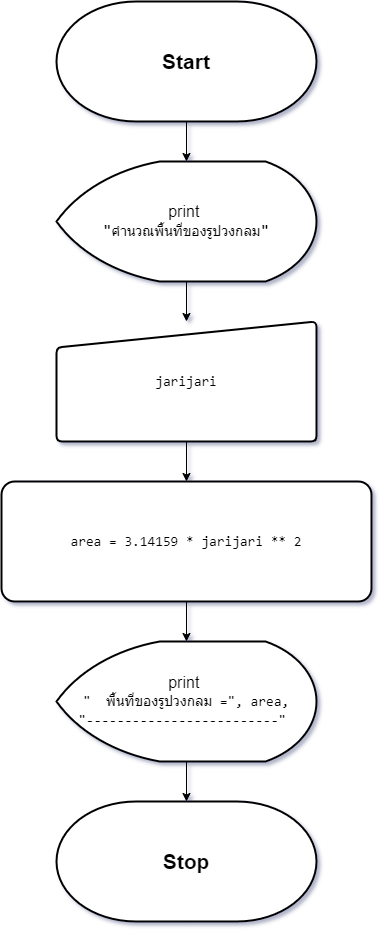

The diagram above was exported from draw.io. Its source (the exported page's mxGraphModel, read from the mxfile embedded in the PNG):
<mxGraphModel dx="472" dy="736" grid="1" gridSize="10" guides="1" tooltips="1" connect="1" arrows="1" fold="1" page="1" pageScale="1" pageWidth="827" pageHeight="1169" math="0" shadow="0">
  <root>
    <mxCell id="0" />
    <mxCell id="1" parent="0" />
    <mxCell id="h4A4DJFyEhcsKV__63Zm-1" value="&lt;font style=&quot;font-size: 21px;&quot;&gt;&lt;b&gt;Start&lt;/b&gt;&lt;/font&gt;" style="strokeWidth=2;html=1;shape=mxgraph.flowchart.terminator;whiteSpace=wrap;" vertex="1" parent="1">
      <mxGeometry x="284" y="80" width="260" height="120" as="geometry" />
    </mxCell>
    <mxCell id="h4A4DJFyEhcsKV__63Zm-6" style="edgeStyle=orthogonalEdgeStyle;rounded=0;orthogonalLoop=1;jettySize=auto;html=1;entryX=0.5;entryY=0;entryDx=0;entryDy=0;" edge="1" parent="1" source="h4A4DJFyEhcsKV__63Zm-2" target="h4A4DJFyEhcsKV__63Zm-5">
      <mxGeometry relative="1" as="geometry" />
    </mxCell>
    <mxCell id="h4A4DJFyEhcsKV__63Zm-2" value="&lt;font style=&quot;font-size: 16px;&quot;&gt;print&amp;nbsp;&lt;/font&gt;&lt;div&gt;&lt;span style=&quot;font-family: Consolas, &amp;quot;Courier New&amp;quot;, monospace; white-space: pre;&quot;&gt;&lt;font style=&quot;font-size: 16px;&quot;&gt;&quot;&lt;/font&gt;&lt;/span&gt;&lt;span style=&quot;font-family: Consolas, &amp;quot;Courier New&amp;quot;, monospace; font-size: 14px; white-space: pre;&quot;&gt;คำนวณพื้นที่ของรูปวงกลม&lt;/span&gt;&lt;span style=&quot;font-family: Consolas, &amp;quot;Courier New&amp;quot;, monospace; font-size: 16px; white-space: pre;&quot;&gt;&quot;&lt;/span&gt;&lt;br&gt;&lt;/div&gt;" style="strokeWidth=2;html=1;shape=mxgraph.flowchart.display;whiteSpace=wrap;" vertex="1" parent="1">
      <mxGeometry x="284" y="240" width="260" height="120" as="geometry" />
    </mxCell>
    <mxCell id="h4A4DJFyEhcsKV__63Zm-3" style="edgeStyle=orthogonalEdgeStyle;rounded=0;orthogonalLoop=1;jettySize=auto;html=1;entryX=0.5;entryY=0;entryDx=0;entryDy=0;entryPerimeter=0;" edge="1" parent="1" source="h4A4DJFyEhcsKV__63Zm-1" target="h4A4DJFyEhcsKV__63Zm-2">
      <mxGeometry relative="1" as="geometry" />
    </mxCell>
    <mxCell id="h4A4DJFyEhcsKV__63Zm-8" value="" style="edgeStyle=orthogonalEdgeStyle;rounded=0;orthogonalLoop=1;jettySize=auto;html=1;" edge="1" parent="1" source="h4A4DJFyEhcsKV__63Zm-5" target="h4A4DJFyEhcsKV__63Zm-7">
      <mxGeometry relative="1" as="geometry" />
    </mxCell>
    <mxCell id="h4A4DJFyEhcsKV__63Zm-5" value="&lt;div style=&quot;font-size: 16px;&quot;&gt;&lt;div style=&quot;font-family: Consolas, &amp;quot;Courier New&amp;quot;, monospace; font-size: 14px; line-height: 19px; white-space: pre;&quot;&gt;&lt;div style=&quot;line-height: 19px;&quot;&gt;&lt;div style=&quot;line-height: 19px;&quot;&gt;jarijari&lt;/div&gt;&lt;/div&gt;&lt;/div&gt;&lt;/div&gt;" style="html=1;strokeWidth=2;shape=manualInput;whiteSpace=wrap;rounded=1;size=26;arcSize=11;" vertex="1" parent="1">
      <mxGeometry x="284" y="400" width="260" height="120" as="geometry" />
    </mxCell>
    <mxCell id="h4A4DJFyEhcsKV__63Zm-10" value="" style="edgeStyle=orthogonalEdgeStyle;rounded=0;orthogonalLoop=1;jettySize=auto;html=1;" edge="1" parent="1" source="h4A4DJFyEhcsKV__63Zm-7" target="h4A4DJFyEhcsKV__63Zm-9">
      <mxGeometry relative="1" as="geometry" />
    </mxCell>
    <mxCell id="h4A4DJFyEhcsKV__63Zm-7" value="&lt;div style=&quot;font-family: Consolas, &amp;quot;Courier New&amp;quot;, monospace; font-size: 16px; line-height: 19px; white-space: pre;&quot;&gt;&lt;div style=&quot;font-size: 14px; line-height: 19px;&quot;&gt;&lt;div style=&quot;&quot;&gt;&lt;div style=&quot;line-height: 19px;&quot;&gt;&lt;div style=&quot;&quot;&gt;&lt;div style=&quot;line-height: 19px;&quot;&gt;&lt;span style=&quot;background-color: rgb(255, 255, 255);&quot;&gt;area = 3.14159 * jarijari ** 2&lt;/span&gt;&lt;/div&gt;&lt;/div&gt;&lt;/div&gt;&lt;/div&gt;&lt;/div&gt;&lt;/div&gt;" style="rounded=1;whiteSpace=wrap;html=1;strokeWidth=2;arcSize=11;" vertex="1" parent="1">
      <mxGeometry x="229" y="560" width="370" height="120" as="geometry" />
    </mxCell>
    <mxCell id="h4A4DJFyEhcsKV__63Zm-12" value="" style="edgeStyle=orthogonalEdgeStyle;rounded=0;orthogonalLoop=1;jettySize=auto;html=1;" edge="1" parent="1" source="h4A4DJFyEhcsKV__63Zm-9" target="h4A4DJFyEhcsKV__63Zm-11">
      <mxGeometry relative="1" as="geometry" />
    </mxCell>
    <mxCell id="h4A4DJFyEhcsKV__63Zm-9" value="&lt;font style=&quot;font-size: 16px;&quot;&gt;print&amp;nbsp;&lt;/font&gt;&lt;div&gt;&lt;div style=&quot;font-family: Consolas, &amp;quot;Courier New&amp;quot;, monospace; font-size: 14px; line-height: 19px; white-space: pre;&quot;&gt;&quot; &amp;nbsp;พื้นที่ของรูปวงกลม =&quot;, area,&lt;br&gt;&lt;/div&gt;&lt;div style=&quot;font-family: Consolas, &amp;quot;Courier New&amp;quot;, monospace; font-size: 14px; line-height: 19px; white-space: pre;&quot;&gt;&quot;-------------------------&quot; &lt;/div&gt;&lt;/div&gt;" style="strokeWidth=2;html=1;shape=mxgraph.flowchart.display;whiteSpace=wrap;" vertex="1" parent="1">
      <mxGeometry x="284" y="720" width="260" height="120" as="geometry" />
    </mxCell>
    <mxCell id="h4A4DJFyEhcsKV__63Zm-11" value="&lt;font style=&quot;font-size: 21px;&quot;&gt;&lt;b&gt;Stop&lt;/b&gt;&lt;/font&gt;" style="strokeWidth=2;html=1;shape=mxgraph.flowchart.terminator;whiteSpace=wrap;" vertex="1" parent="1">
      <mxGeometry x="284" y="880" width="260" height="120" as="geometry" />
    </mxCell>
  </root>
</mxGraphModel>